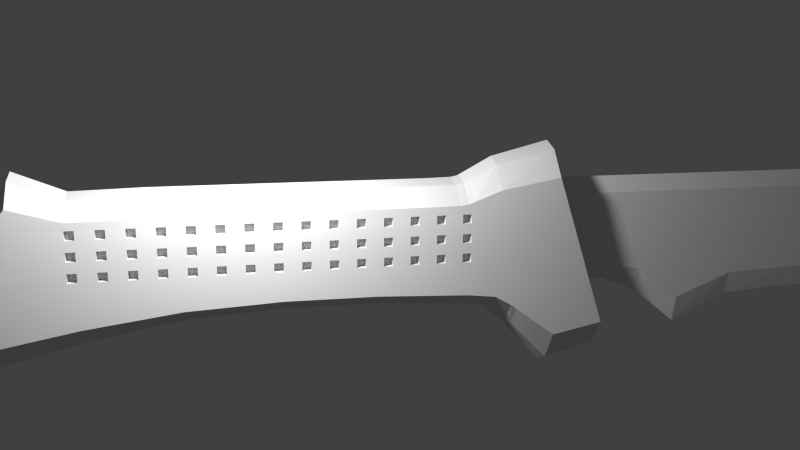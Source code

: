 # Source: nozyk2c.blend  (saved by Blender 2.79.0; exported with 4.5.12 LTS)
import bpy
from mathutils import Matrix  # noqa: F401  (used for matrix-valued properties, if any)

bpy.ops.wm.read_factory_settings(use_empty=True)
scene = bpy.context.scene
scene.name = 'Scene'

# ---- collections
col_collection_1 = bpy.data.collections.new('Collection 1'); scene.collection.children.link(col_collection_1)

# ---- materials (node trees are filled in below, after node groups)
mat_material = bpy.data.materials.new('Material')
mat_material.alpha_threshold = 0.0
mat_material.use_transparent_shadow = False
mat_material.roughness = 0.5
mat_material.line_color = (0.0, 0.0, 0.0, 1.0)

# ---- material node trees

# ---- world
world_world = bpy.data.worlds.new('World'); scene.world = world_world
world_world.color = (0.05088, 0.05088, 0.05088)
world_world.use_sun_shadow = False
world_world.sun_shadow_jitter_overblur = 0.0
world_world.cycles.sampling_method = 'NONE'
world_world.cycles.sample_map_resolution = 256

# ---- cameras
cam_camera = bpy.data.cameras.new('Camera')
cam_camera.clip_end = 100.0
cam_camera.lens = 35.0
cam_camera.sensor_width = 32.0
cam_camera.sensor_height = 18.0
cam_camera.ortho_scale = 7.314
cam_camera.dof.focus_distance = 0.0
cam_camera.dof.aperture_fstop = 128.0

# ---- lights
light_lamp = bpy.data.lights.new('Lamp', 'POINT')
light_lamp.transmission_factor = 0.0
light_lamp.cutoff_distance = 30.0
light_lamp.energy = 100.0
light_lamp.shadow_buffer_clip_start = 1.001
light_lamp.shadow_soft_size = 0.1
light_lamp.shadow_maximum_resolution = 0.006
light_lamp.use_absolute_resolution = True
light_lamp.cycles.use_multiple_importance_sampling = False

# ---- meshes
me_cube_001 = bpy.data.meshes.new('Cube.001')
me_cube_001.from_pydata([(0.08949, -4.278, 0.948), (0.08949, 0.8861, 0.6071), (0.1535, 0.8861, 0.6071), (0.1535, -4.278, 0.948), (0.08949, -3.638, 1.169), (0.08949, 0.8861, 0.9682), (0.1535, 0.8861, 0.9682), (0.1535, -3.638, 1.169), (0.08949, -3.384, 0.9755), (0.08949, -3.71, 0.6392), (0.1535, -3.384, 0.9755), (0.1535, -3.71, 0.6392), (0.08949, -2.629, 0.9682), (0.1535, -2.899, 0.5438), (0.08949, -2.899, 0.5438), (0.1535, -2.629, 0.9682), (0.08949, -1.958, 0.9682), (0.1535, -2.115, 0.5438), (0.08949, -2.115, 0.5438), (0.1535, -1.958, 0.9682), (0.08949, -1.233, 0.9682), (0.1535, -1.352, 0.5438), (0.08949, -1.352, 0.5438), (0.1535, -1.233, 0.9682), (0.08949, -0.4848, 0.9682), (0.1535, -0.5659, 0.5438), (0.08949, -0.5659, 0.5438), (0.1535, -0.4848, 0.9682), (0.08949, 0.08966, 0.9682), (0.1535, 0.06925, 0.4172), (0.08949, 0.06925, 0.4172), (0.1535, 0.08966, 0.9682), (0.08949, 0.4749, 0.9682), (0.1535, 0.4749, 0.6131), (0.08949, 0.4749, 0.6131), (0.1535, 0.4749, 0.9682), (0.08949, -0.2229, 0.5319), (0.1535, -0.2229, 0.9682), (0.08949, -0.2229, 0.9682), (0.1535, -0.2229, 0.5319), (0.08949, 0.2772, 0.575), (0.1535, 0.2772, 0.9682), (0.08949, 0.2772, 0.9682), (0.1535, 0.2772, 0.575), (0.08949, -3.304, 0.5444), (0.1535, -3.006, 0.9718), (0.08949, -3.006, 0.9718), (0.1535, -3.304, 0.5444), (0.08949, -4.003, 0.7799), (0.1535, -3.531, 1.058), (0.08949, -3.531, 1.058), (0.1535, -4.003, 0.7799), (0.1215, 0.8861, 1.048), (0.1215, 0.8861, 0.5248), (0.1215, -3.599, 1.293), (0.1215, -4.481, 0.9895), (0.1215, -3.71, 0.5204), (0.1215, -3.384, 1.076), (0.1215, -2.899, 0.4351), (0.1215, -2.629, 1.048), (0.1215, -2.115, 0.4351), (0.1215, -1.958, 1.048), (0.1215, -1.352, 0.4351), (0.1215, -1.233, 1.048), (0.1215, -0.5659, 0.4351), (0.1215, -0.4848, 1.048), (0.1215, 0.06925, 0.2861), (0.1215, 0.08966, 1.048), (0.1215, 0.4749, 0.5355), (0.1215, 0.4749, 1.048), (0.1215, -0.2229, 0.4141), (0.1215, -0.2229, 1.048), (0.1215, 0.2772, 0.455), (0.1215, 0.2772, 1.048), (0.1215, -3.304, 0.4362), (0.1215, -3.006, 1.054), (0.1215, -4.063, 0.6791), (0.1215, -3.531, 1.194)], [], [(32, 5, 1, 34), (52, 6, 2, 53), (49, 7, 3, 51), (54, 4, 0, 55), (68, 53, 2, 33), (69, 52, 5, 32), (50, 8, 9, 48), (45, 10, 11, 47), (76, 56, 11, 51), (77, 57, 8, 50), (46, 12, 14, 44), (74, 58, 13, 47), (75, 59, 12, 46), (19, 15, 13, 17), (12, 16, 18, 14), (58, 60, 17, 13), (59, 61, 16, 12), (23, 19, 17, 21), (16, 20, 22, 18), (60, 62, 21, 17), (61, 63, 20, 16), (27, 23, 21, 25), (20, 24, 26, 22), (62, 64, 25, 21), (63, 65, 24, 20), (37, 27, 25, 39), (38, 28, 30, 36), (70, 66, 29, 39), (71, 67, 28, 38), (41, 31, 29, 43), (42, 32, 34, 40), (72, 68, 33, 43), (73, 69, 32, 42), (6, 35, 33, 2), (31, 37, 39, 29), (24, 38, 36, 26), (64, 70, 39, 25), (65, 71, 38, 24), (35, 41, 43, 33), (28, 42, 40, 30), (66, 72, 43, 29), (67, 73, 42, 28), (15, 45, 47, 13), (8, 46, 44, 9), (56, 74, 47, 11), (57, 75, 46, 8), (10, 49, 51, 11), (4, 50, 48, 0), (55, 76, 51, 3), (54, 77, 50, 4), (5, 52, 53, 1), (7, 54, 55, 3), (34, 1, 53, 68), (35, 6, 52, 69), (48, 9, 56, 76), (49, 10, 57, 77), (44, 14, 58, 74), (45, 15, 59, 75), (14, 18, 60, 58), (15, 19, 61, 59), (18, 22, 62, 60), (19, 23, 63, 61), (22, 26, 64, 62), (23, 27, 65, 63), (36, 30, 66, 70), (37, 31, 67, 71), (40, 34, 68, 72), (41, 35, 69, 73), (26, 36, 70, 64), (27, 37, 71, 65), (30, 40, 72, 66), (31, 41, 73, 67), (9, 44, 74, 56), (10, 45, 75, 57), (0, 48, 76, 55), (7, 49, 77, 54)])
me_cube_001.use_remesh_preserve_volume = False
me_cube_001.use_remesh_preserve_attributes = False
me_cube_001.use_mirror_vertex_groups = False
me_cube_001.update()
me_cube = bpy.data.meshes.new('Cube')
me_cube.from_pydata([(0.1862, 1.638, -0.3116), (0.1862, -1.479, -0.3369), (0.1862, 1.138, 0.3113), (0.1862, -1.251, 0.3676), (0.1862, -1.237, -0.3823), (0.1862, -0.9704, 0.3191), (0.1862, 1.3, -0.2873), (0.1862, 0.9167, 0.248), (0.1862, 0.877, -0.2124), (0.1862, 0.4543, -0.159), (0.1862, 0.03156, -0.1403), (0.1862, -0.3912, -0.1432), (0.1862, -0.8139, -0.1633), (0.1862, 0.6022, 0.2533), (0.1862, 0.2877, 0.2533), (0.1862, -0.02682, 0.2533), (0.1862, -0.3413, 0.2533), (0.1862, -0.6558, 0.2533), (0.1862, -1.025, -0.2253), (0.1862, -0.8131, 0.2603), (-9.775e-06, 1.638, -0.4619), (-1.001e-05, -1.479, -0.4987), (-9.775e-06, 1.138, 0.443), (-1.049e-05, -1.251, 0.5247), (-1.001e-05, -1.237, -0.5647), (-1.025e-05, -0.9704, 0.4543), (-9.775e-06, 1.3, -0.4267), (-9.775e-06, 0.9167, 0.3509), (-9.775e-06, 0.877, -0.3178), (-9.775e-06, 0.4543, -0.2403), (-9.775e-06, 0.03156, -0.2131), (-9.775e-06, -0.3912, -0.2173), (-9.775e-06, -0.8139, -0.2466), (-9.775e-06, 0.6022, 0.3586), (-1.001e-05, 0.2877, 0.3586), (-1.001e-05, -0.02682, 0.3586), (-1.025e-05, -0.3413, 0.3586), (-1.025e-05, -0.6558, 0.3586), (-9.775e-06, -1.025, -0.3365), (-1.025e-05, -0.8131, 0.3688), (0.09308, -0.9704, 0.4236), (0.09308, 0.9167, 0.3275), (0.09308, 0.6022, 0.3347), (0.09308, 0.2877, 0.3347), (0.09308, -0.02682, 0.3347), (0.09308, -0.3413, 0.3347), (0.09308, -0.6558, 0.3347), (0.09308, -0.8131, 0.3441), (0.09308, 1.638, -0.4278), (0.09308, -1.479, -0.4619), (0.09308, 1.138, 0.4131), (0.09308, -1.251, 0.489), (0.09308, -1.237, -0.5232), (0.09308, 1.3, -0.395), (0.09308, 0.877, -0.2939), (0.09308, 0.4543, -0.2219), (0.09308, 0.03156, -0.1966), (0.09308, -0.3912, -0.2004), (0.09308, -0.8139, -0.2276), (0.09308, -1.025, -0.3113), (0.1441, -0.8247, -0.007378), (0.1441, -0.8247, 0.03357), (0.1441, -0.7837, -0.007378), (0.1441, -0.7837, 0.03357), (0.185, -0.8247, -0.007378), (0.185, -0.8247, 0.03357), (0.185, -0.7837, -0.007378), (0.185, -0.7837, 0.03357), (0.1441, -0.8247, 0.08271), (0.1441, -0.8247, 0.1237), (0.1441, -0.7837, 0.08271), (0.1441, -0.7837, 0.1237), (0.185, -0.8247, 0.08271), (0.185, -0.8247, 0.1237), (0.185, -0.7837, 0.08271), (0.185, -0.7837, 0.1237), (0.1441, -0.8247, 0.1728), (0.1441, -0.8247, 0.2137), (0.1441, -0.7837, 0.1728), (0.1441, -0.7837, 0.2137), (0.185, -0.8247, 0.1728), (0.185, -0.8247, 0.2137), (0.185, -0.7837, 0.1728), (0.185, -0.7837, 0.2137), (0.1441, -0.7031, -0.007378), (0.1441, -0.7031, 0.03357), (0.1441, -0.6621, -0.007378), (0.1441, -0.6621, 0.03357), (0.185, -0.7031, -0.007378), (0.185, -0.7031, 0.03357), (0.185, -0.6621, -0.007378), (0.185, -0.6621, 0.03357), (0.1441, -0.7031, 0.08271), (0.1441, -0.7031, 0.1237), (0.1441, -0.6621, 0.08271), (0.1441, -0.6621, 0.1237), (0.185, -0.7031, 0.08271), (0.185, -0.7031, 0.1237), (0.185, -0.6621, 0.08271), (0.185, -0.6621, 0.1237), (0.1441, -0.7031, 0.1728), (0.1441, -0.7031, 0.2137), (0.1441, -0.6621, 0.1728), (0.1441, -0.6621, 0.2137), (0.185, -0.7031, 0.1728), (0.185, -0.7031, 0.2137), (0.185, -0.6621, 0.1728), (0.185, -0.6621, 0.2137), (0.1441, -0.5815, -0.007378), (0.1441, -0.5815, 0.03357), (0.1441, -0.5405, -0.007378), (0.1441, -0.5405, 0.03357), (0.185, -0.5815, -0.007378), (0.185, -0.5815, 0.03357), (0.185, -0.5405, -0.007378), (0.185, -0.5405, 0.03357), (0.1441, -0.5815, 0.08271), (0.1441, -0.5815, 0.1237), (0.1441, -0.5405, 0.08271), (0.1441, -0.5405, 0.1237), (0.185, -0.5815, 0.08271), (0.185, -0.5815, 0.1237), (0.185, -0.5405, 0.08271), (0.185, -0.5405, 0.1237), (0.1441, -0.5815, 0.1728), (0.1441, -0.5815, 0.2137), (0.1441, -0.5405, 0.1728), (0.1441, -0.5405, 0.2137), (0.185, -0.5815, 0.1728), (0.185, -0.5815, 0.2137), (0.185, -0.5405, 0.1728), (0.185, -0.5405, 0.2137), (0.1441, -0.4598, -0.007378), (0.1441, -0.4598, 0.03357), (0.1441, -0.4189, -0.007378), (0.1441, -0.4189, 0.03357), (0.185, -0.4598, -0.007378), (0.185, -0.4598, 0.03357), (0.185, -0.4189, -0.007378), (0.185, -0.4189, 0.03357), (0.1441, -0.4598, 0.08271), (0.1441, -0.4598, 0.1237), (0.1441, -0.4189, 0.08271), (0.1441, -0.4189, 0.1237), (0.185, -0.4598, 0.08271), (0.185, -0.4598, 0.1237), (0.185, -0.4189, 0.08271), (0.185, -0.4189, 0.1237), (0.1441, -0.4598, 0.1728), (0.1441, -0.4598, 0.2137), (0.1441, -0.4189, 0.1728), (0.1441, -0.4189, 0.2137), (0.185, -0.4598, 0.1728), (0.185, -0.4598, 0.2137), (0.185, -0.4189, 0.1728), (0.185, -0.4189, 0.2137), (0.1441, -0.3382, -0.007378), (0.1441, -0.3382, 0.03357), (0.1441, -0.2973, -0.007378), (0.1441, -0.2973, 0.03357), (0.185, -0.3382, -0.007378), (0.185, -0.3382, 0.03357), (0.185, -0.2973, -0.007378), (0.185, -0.2973, 0.03357), (0.1441, -0.3382, 0.08271), (0.1441, -0.3382, 0.1237), (0.1441, -0.2973, 0.08271), (0.1441, -0.2973, 0.1237), (0.185, -0.3382, 0.08271), (0.185, -0.3382, 0.1237), (0.185, -0.2973, 0.08271), (0.185, -0.2973, 0.1237), (0.1441, -0.3382, 0.1728), (0.1441, -0.3382, 0.2137), (0.1441, -0.2973, 0.1728), (0.1441, -0.2973, 0.2137), (0.185, -0.3382, 0.1728), (0.185, -0.3382, 0.2137), (0.185, -0.2973, 0.1728), (0.185, -0.2973, 0.2137), (0.1441, -0.2166, -0.007378), (0.1441, -0.2166, 0.03357), (0.1441, -0.1757, -0.007378), (0.1441, -0.1757, 0.03357), (0.185, -0.2166, -0.007378), (0.185, -0.2166, 0.03357), (0.185, -0.1757, -0.007378), (0.185, -0.1757, 0.03357), (0.1441, -0.2166, 0.08271), (0.1441, -0.2166, 0.1237), (0.1441, -0.1757, 0.08271), (0.1441, -0.1757, 0.1237), (0.185, -0.2166, 0.08271), (0.185, -0.2166, 0.1237), (0.185, -0.1757, 0.08271), (0.185, -0.1757, 0.1237), (0.1441, -0.2166, 0.1728), (0.1441, -0.2166, 0.2137), (0.1441, -0.1757, 0.1728), (0.1441, -0.1757, 0.2137), (0.185, -0.2166, 0.1728), (0.185, -0.2166, 0.2137), (0.185, -0.1757, 0.1728), (0.185, -0.1757, 0.2137), (0.1441, -0.09501, -0.007378), (0.1441, -0.09501, 0.03357), (0.1441, -0.05406, -0.007378), (0.1441, -0.05406, 0.03357), (0.185, -0.09501, -0.007378), (0.185, -0.09501, 0.03357), (0.185, -0.05406, -0.007378), (0.185, -0.05406, 0.03357), (0.1441, -0.09501, 0.08271), (0.1441, -0.09501, 0.1237), (0.1441, -0.05406, 0.08271), (0.1441, -0.05406, 0.1237), (0.185, -0.09501, 0.08271), (0.185, -0.09501, 0.1237), (0.185, -0.05406, 0.08271), (0.185, -0.05406, 0.1237), (0.1441, -0.09501, 0.1728), (0.1441, -0.09501, 0.2137), (0.1441, -0.05406, 0.1728), (0.1441, -0.05406, 0.2137), (0.185, -0.09501, 0.1728), (0.185, -0.09501, 0.2137), (0.185, -0.05406, 0.1728), (0.185, -0.05406, 0.2137), (0.1441, 0.0266, -0.007378), (0.1441, 0.0266, 0.03357), (0.1441, 0.06755, -0.007378), (0.1441, 0.06755, 0.03357), (0.185, 0.0266, -0.007378), (0.185, 0.0266, 0.03357), (0.185, 0.06755, -0.007378), (0.185, 0.06755, 0.03357), (0.1441, 0.0266, 0.08271), (0.1441, 0.0266, 0.1237), (0.1441, 0.06755, 0.08271), (0.1441, 0.06755, 0.1237), (0.185, 0.0266, 0.08271), (0.185, 0.0266, 0.1237), (0.185, 0.06755, 0.08271), (0.185, 0.06755, 0.1237), (0.1441, 0.0266, 0.1728), (0.1441, 0.0266, 0.2137), (0.1441, 0.06755, 0.1728), (0.1441, 0.06755, 0.2137), (0.185, 0.0266, 0.1728), (0.185, 0.0266, 0.2137), (0.185, 0.06755, 0.1728), (0.185, 0.06755, 0.2137), (0.1441, 0.1482, -0.007378), (0.1441, 0.1482, 0.03357), (0.1441, 0.1892, -0.007378), (0.1441, 0.1892, 0.03357), (0.185, 0.1482, -0.007378), (0.185, 0.1482, 0.03357), (0.185, 0.1892, -0.007378), (0.185, 0.1892, 0.03357), (0.1441, 0.1482, 0.08271), (0.1441, 0.1482, 0.1237), (0.1441, 0.1892, 0.08271), (0.1441, 0.1892, 0.1237), (0.185, 0.1482, 0.08271), (0.185, 0.1482, 0.1237), (0.185, 0.1892, 0.08271), (0.185, 0.1892, 0.1237), (0.1441, 0.1482, 0.1728), (0.1441, 0.1482, 0.2137), (0.1441, 0.1892, 0.1728), (0.1441, 0.1892, 0.2137), (0.185, 0.1482, 0.1728), (0.185, 0.1482, 0.2137), (0.185, 0.1892, 0.1728), (0.185, 0.1892, 0.2137), (0.1441, 0.2698, -0.007378), (0.1441, 0.2698, 0.03357), (0.1441, 0.3108, -0.007378), (0.1441, 0.3108, 0.03357), (0.185, 0.2698, -0.007378), (0.185, 0.2698, 0.03357), (0.185, 0.3108, -0.007378), (0.185, 0.3108, 0.03357), (0.1441, 0.2698, 0.08271), (0.1441, 0.2698, 0.1237), (0.1441, 0.3108, 0.08271), (0.1441, 0.3108, 0.1237), (0.185, 0.2698, 0.08271), (0.185, 0.2698, 0.1237), (0.185, 0.3108, 0.08271), (0.185, 0.3108, 0.1237), (0.1441, 0.2698, 0.1728), (0.1441, 0.2698, 0.2137), (0.1441, 0.3108, 0.1728), (0.1441, 0.3108, 0.2137), (0.185, 0.2698, 0.1728), (0.185, 0.2698, 0.2137), (0.185, 0.3108, 0.1728), (0.185, 0.3108, 0.2137), (0.1441, 0.3914, -0.007378), (0.1441, 0.3914, 0.03357), (0.1441, 0.4324, -0.007378), (0.1441, 0.4324, 0.03357), (0.185, 0.3914, -0.007378), (0.185, 0.3914, 0.03357), (0.185, 0.4324, -0.007378), (0.185, 0.4324, 0.03357), (0.1441, 0.3914, 0.08271), (0.1441, 0.3914, 0.1237), (0.1441, 0.4324, 0.08271), (0.1441, 0.4324, 0.1237), (0.185, 0.3914, 0.08271), (0.185, 0.3914, 0.1237), (0.185, 0.4324, 0.08271), (0.185, 0.4324, 0.1237), (0.1441, 0.3914, 0.1728), (0.1441, 0.3914, 0.2137), (0.1441, 0.4324, 0.1728), (0.1441, 0.4324, 0.2137), (0.185, 0.3914, 0.1728), (0.185, 0.3914, 0.2137), (0.185, 0.4324, 0.1728), (0.185, 0.4324, 0.2137), (0.1441, 0.5131, -0.007378), (0.1441, 0.5131, 0.03357), (0.1441, 0.554, -0.007378), (0.1441, 0.554, 0.03357), (0.185, 0.5131, -0.007378), (0.185, 0.5131, 0.03357), (0.185, 0.554, -0.007378), (0.185, 0.554, 0.03357), (0.1441, 0.5131, 0.08271), (0.1441, 0.5131, 0.1237), (0.1441, 0.554, 0.08271), (0.1441, 0.554, 0.1237), (0.185, 0.5131, 0.08271), (0.185, 0.5131, 0.1237), (0.185, 0.554, 0.08271), (0.185, 0.554, 0.1237), (0.1441, 0.5131, 0.1728), (0.1441, 0.5131, 0.2137), (0.1441, 0.554, 0.1728), (0.1441, 0.554, 0.2137), (0.185, 0.5131, 0.1728), (0.185, 0.5131, 0.2137), (0.185, 0.554, 0.1728), (0.185, 0.554, 0.2137), (0.1441, 0.6347, -0.007378), (0.1441, 0.6347, 0.03357), (0.1441, 0.6756, -0.007378), (0.1441, 0.6756, 0.03357), (0.185, 0.6347, -0.007378), (0.185, 0.6347, 0.03357), (0.185, 0.6756, -0.007378), (0.185, 0.6756, 0.03357), (0.1441, 0.6347, 0.08271), (0.1441, 0.6347, 0.1237), (0.1441, 0.6756, 0.08271), (0.1441, 0.6756, 0.1237), (0.185, 0.6347, 0.08271), (0.185, 0.6347, 0.1237), (0.185, 0.6756, 0.08271), (0.185, 0.6756, 0.1237), (0.1441, 0.6347, 0.1728), (0.1441, 0.6347, 0.2137), (0.1441, 0.6756, 0.1728), (0.1441, 0.6756, 0.2137), (0.185, 0.6347, 0.1728), (0.185, 0.6347, 0.2137), (0.185, 0.6756, 0.1728), (0.185, 0.6756, 0.2137), (0.1441, 0.7563, -0.007378), (0.1441, 0.7563, 0.03357), (0.1441, 0.7972, -0.007378), (0.1441, 0.7972, 0.03357), (0.185, 0.7563, -0.007378), (0.185, 0.7563, 0.03357), (0.185, 0.7972, -0.007378), (0.185, 0.7972, 0.03357), (0.1441, 0.7563, 0.08271), (0.1441, 0.7563, 0.1237), (0.1441, 0.7972, 0.08271), (0.1441, 0.7972, 0.1237), (0.185, 0.7563, 0.08271), (0.185, 0.7563, 0.1237), (0.185, 0.7972, 0.08271), (0.185, 0.7972, 0.1237), (0.1441, 0.7563, 0.1728), (0.1441, 0.7563, 0.2137), (0.1441, 0.7972, 0.1728), (0.1441, 0.7972, 0.2137), (0.185, 0.7563, 0.1728), (0.185, 0.7563, 0.2137), (0.185, 0.7972, 0.1728), (0.185, 0.7972, 0.2137), (0.1441, 0.8779, -0.007378), (0.1441, 0.8779, 0.03357), (0.1441, 0.9188, -0.007378), (0.1441, 0.9188, 0.03357), (0.185, 0.8779, -0.007378), (0.185, 0.8779, 0.03357), (0.185, 0.9188, -0.007378), (0.185, 0.9188, 0.03357), (0.1441, 0.8779, 0.08271), (0.1441, 0.8779, 0.1237), (0.1441, 0.9188, 0.08271), (0.1441, 0.9188, 0.1237), (0.185, 0.8779, 0.08271), (0.185, 0.8779, 0.1237), (0.185, 0.9188, 0.08271), (0.185, 0.9188, 0.1237), (0.1441, 0.8779, 0.1728), (0.1441, 0.8779, 0.2137), (0.1441, 0.9188, 0.1728), (0.1441, 0.9188, 0.2137), (0.185, 0.8779, 0.1728), (0.185, 0.8779, 0.2137), (0.185, 0.9188, 0.1728), (0.185, 0.9188, 0.2137), (0.1862, -0.9445, -0.1788), (0.1862, -0.7729, 0.255), (-9.775e-06, -0.9445, -0.2691), (-1.025e-05, -0.7729, 0.3612), (0.09308, -0.9445, -0.2485), (0.09308, -0.7729, 0.3371), (0.1862, 1.232, -0.2753), (0.1862, 0.8664, 0.2488), (-9.775e-06, 1.232, -0.4093), (-9.775e-06, 0.8664, 0.3521), (0.09308, 1.232, -0.3788), (0.09308, 0.8664, 0.3287), (-9.775e-06, -0.8577, -0.2541), (0.09308, -0.8577, -0.2346), (0.1862, -0.8577, -0.1685), (0.1862, -0.695, 0.2539), (-1.025e-05, -0.695, 0.3595), (0.09308, -0.695, 0.3355), (0.1862, -0.7083, -0.1583), (0.1862, -0.5772, 0.2533), (-9.775e-06, -0.7083, -0.2392), (-1.025e-05, -0.5772, 0.3586), (0.09308, -0.7083, -0.2208), (0.09308, -0.5772, 0.3347), (-9.775e-06, -0.6608, -0.2359), (0.09308, -0.6608, -0.2178), (0.1862, -0.6608, -0.156), (0.1862, -0.5419, 0.2533), (-1.025e-05, -0.5419, 0.3586), (0.09308, -0.5419, 0.3347), (-9.775e-06, -0.557, -0.2288), (0.09308, -0.557, -0.2111), (0.1862, -0.557, -0.1511), (0.1862, -0.4647, 0.2533), (-1.025e-05, -0.4647, 0.3586), (0.09308, -0.4647, 0.3347), (-9.775e-06, -0.495, -0.2245), (0.09308, -0.495, -0.2071), (0.1862, -0.495, -0.1481), (0.1862, -0.4186, 0.2533), (-1.025e-05, -0.4186, 0.3586), (0.09308, -0.4186, 0.3347), (0.1862, -0.3347, -0.1428), (0.1862, -0.2993, 0.2533), (-9.775e-06, -0.3347, -0.2167), (-1.022e-05, -0.2993, 0.3586), (0.09308, -0.3347, -0.1999), (0.09308, -0.2993, 0.3347), (-9.775e-06, -0.2465, -0.2158), (0.09308, -0.2465, -0.1991), (0.1862, -0.2465, -0.1422), (0.1862, -0.2337, 0.2533), (-1.017e-05, -0.2337, 0.3586), (0.09308, -0.2337, 0.3347), (-9.775e-06, -0.2021, -0.2154), (0.09308, -0.2021, -0.1987), (0.1862, -0.2021, -0.1419), (0.1862, -0.2006, 0.2533), (-1.015e-05, -0.2006, 0.3586), (0.09308, -0.2006, 0.3347), (-9.775e-06, -0.1231, -0.2146), (0.09308, -0.1231, -0.198), (0.1862, -0.1231, -0.1413), (0.1862, -0.1419, 0.2533), (-1.01e-05, -0.1419, 0.3586), (0.09308, -0.1419, 0.3347), (-9.775e-06, -0.07774, -0.2142), (0.09308, -0.07774, -0.1976), (0.1862, -0.07774, -0.141), (0.1862, -0.1081, 0.2533), (-1.008e-05, -0.1081, 0.3586), (0.09308, -0.1081, 0.3347), (0.1862, 0.07195, -0.1421), (0.1862, 0.003233, 0.2533), (-9.775e-06, 0.07195, -0.2157), (-1.001e-05, 0.003233, 0.3586), (0.09308, 0.07195, -0.199), (0.09308, 0.003233, 0.3347), (-9.775e-06, 0.1571, -0.2212), (0.09308, 0.1571, -0.2041), (0.1862, 0.1571, -0.1459), (0.1862, 0.06658, 0.2533), (-1.001e-05, 0.06658, 0.3586), (0.09308, 0.06658, 0.3347), (-9.775e-06, 0.2027, -0.2241), (0.09308, 0.2027, -0.2068), (0.1862, 0.2027, -0.1479), (0.1862, 0.1005, 0.2533), (-1.001e-05, 0.1005, 0.3586), (0.09308, 0.1005, 0.3347), (-9.775e-06, 0.2633, -0.228), (0.09308, 0.2633, -0.2104), (0.1862, 0.2633, -0.1506), (0.1862, 0.1456, 0.2533), (-1.001e-05, 0.1456, 0.3586), (0.09308, 0.1456, 0.3347), (-9.775e-06, 0.3101, -0.2311), (0.09308, 0.3101, -0.2132), (0.1862, 0.3101, -0.1527), (0.1862, 0.1804, 0.2533), (-1.001e-05, 0.1804, 0.3586), (0.09308, 0.1804, 0.3347), (-9.775e-06, 0.4098, -0.2375), (0.09308, 0.4098, -0.2192), (0.1862, 0.4098, -0.1571), (0.1862, 0.2546, 0.2533), (-1.001e-05, 0.2546, 0.3586), (0.09308, 0.2546, 0.3347), (0.1862, 0.5425, -0.1702), (0.1862, 0.3533, 0.2533), (-9.775e-06, 0.5425, -0.2565), (-9.964e-06, 0.3533, 0.3586), (0.09308, 0.5425, -0.2369), (0.09308, 0.3533, 0.3347), (-9.775e-06, 0.5963, -0.2664), (0.09308, 0.5963, -0.2461), (0.1862, 0.5963, -0.177), (0.1862, 0.3934, 0.2533), (-9.933e-06, 0.3934, 0.3586), (0.09308, 0.3934, 0.3347), (-9.775e-06, 0.6823, -0.2821), (0.09308, 0.6823, -0.2607), (0.1862, 0.6823, -0.1878), (0.1862, 0.4573, 0.2533), (-9.885e-06, 0.4573, 0.3586), (0.09308, 0.4573, 0.3347), (-9.775e-06, 0.7363, -0.292), (0.09308, 0.7363, -0.2699), (0.1862, 0.7363, -0.1946), (0.1862, 0.4975, 0.2533), (-9.855e-06, 0.4975, 0.3586), (0.09308, 0.4975, 0.3347), (0.1862, 0.968, -0.2285), (0.1862, 0.6698, 0.2521), (-9.775e-06, 0.6698, 0.357), (0.09308, 0.6698, 0.3332), (-9.775e-06, 0.968, -0.3412), (0.09308, 0.968, -0.3156), (0.1862, 1.205, 0.2277), (0.1862, -1.282, 0.273), (0.1862, -1.006, 0.225), (0.1862, 1.244, 0.1794), (-1.043e-05, -1.282, 0.3873), (-9.775e-06, 1.205, 0.3215), (0.09308, -1.282, 0.3613), (0.09308, 1.205, 0.3002), (0.1862, -1.05, 0.1085), (-1.035e-05, -1.32, 0.2174), (0.09308, -1.32, 0.2035), (0.1862, 1.288, 0.1243), (0.1862, -1.32, 0.1561), (-9.775e-06, 1.288, 0.1713), (0.09308, 1.288, 0.1606), (0.1862, -1.085, 0.01744), (-1.029e-05, -1.349, 0.08451), (0.09308, -1.349, 0.07998), (0.1862, 1.353, 0.04342), (0.1862, -1.349, 0.06458), (-9.775e-06, 1.353, 0.05377), (0.09308, 1.353, 0.05142), (0.1862, -1.116, -0.06381), (-1.023e-05, -1.376, -0.03403), (0.09308, -1.376, -0.03017), (0.1862, 1.411, -0.02873), (0.1862, -1.376, -0.01702), (-9.775e-06, 1.411, -0.05105), (0.09308, 1.411, -0.04598), (0.1862, -1.146, -0.1425), (-1.018e-05, -1.401, -0.1489), (0.09308, -1.401, -0.1369), (0.1862, 1.467, -0.09863), (0.1862, -1.401, -0.09606), (-9.775e-06, 1.467, -0.1526), (0.09308, 1.467, -0.1403), (0.1862, -1.299, 0.2183), (-9.775e-06, 1.244, 0.2513), (0.09308, 1.244, 0.2349), (0.1862, -1.027, 0.1705), (-1.039e-05, -1.299, 0.3079), (0.09308, -1.299, 0.2875), (0.1862, 1.333, -0.2897), (0.1862, 0.9385, 0.2542), (-9.775e-06, 1.333, -0.4302), (-9.775e-06, 0.9385, 0.36), (0.09308, 1.333, -0.3982), (0.09308, 0.9385, 0.3359), (0.1851, 0.9508, 0.1734), (0.1851, 0.9673, 0.02743), (0.1851, 0.9728, -0.01637), (0.1851, 0.947, 0.2151), (0.1851, 0.9616, 0.07884), (0.1851, 0.9552, 0.1237), (0.1862, -1.052, -0.2454), (0.1862, -0.8333, 0.2678), (-9.806e-06, -1.052, -0.3658), (-1.025e-05, -0.8333, 0.3798), (0.09308, -1.052, -0.3384), (0.09308, -0.8333, 0.3543), (0.1852, -0.8658, -0.02471), (0.1852, -0.848, 0.2152), (0.1852, -0.862, 0.02108), (0.1852, -0.8536, 0.1217), (0.1852, -0.8581, 0.07434), (0.1852, -0.8506, 0.1725), (0.1862, -1.153, -0.1619), (-1.016e-05, -1.407, -0.1771), (0.09308, -1.407, -0.1631), (0.1851, -0.7967, -0.02122), (0.1851, -0.8409, -0.02497), (0.1851, 0.9065, -0.02901), (0.1851, 0.9496, -0.02998), (0.1851, -0.7156, -0.02039), (0.1851, -0.6744, -0.01997), (0.1851, -0.5917, -0.01956), (0.1851, -0.5502, -0.01938), (0.1851, -0.4677, -0.01898), (0.1851, -0.425, -0.01874), (0.1851, -0.3425, -0.01834), (0.1851, -0.3003, -0.01831), (0.1851, -0.219, -0.01826), (0.1851, -0.1778, -0.01824), (0.1851, -0.09728, -0.01819), (0.1851, -0.05597, -0.01817), (0.1851, 0.027, -0.01811), (0.1851, 0.06791, -0.01825), (0.1851, 0.1489, -0.01856), (0.1851, 0.1903, -0.01872), (0.1851, 0.2693, -0.01894), (0.1851, 0.3107, -0.01911), (0.1851, 0.3929, -0.01946), (0.1851, 0.4342, -0.01962), (0.1851, 0.5154, -0.02052), (0.1851, 0.5574, -0.02107), (0.1851, 0.6385, -0.02195), (0.1851, 0.6805, -0.0225), (0.1851, 0.766, -0.02393), (0.1851, 0.811, -0.02523), (0.1862, 1.481, -0.1158), (0.1862, -1.407, -0.1155), (-9.775e-06, 1.481, -0.1776), (0.09308, 1.481, -0.1635), (0.1852, 1.002, -0.03844), (0.1852, -0.8809, -0.04253)], [], [(560, 5, 3, 559), (619, 613, 5, 560), (609, 601, 7, 419), (52, 49, 21, 24), (40, 25, 23, 51), (564, 51, 23, 562), (660, 48, 20, 659), (616, 52, 24, 614), (617, 615, 25, 40), (604, 53, 26, 602), (605, 603, 27, 41), (557, 54, 28, 556), (532, 55, 29, 530), (496, 56, 30, 494), (466, 57, 31, 464), (442, 58, 32, 440), (555, 554, 33, 42), (533, 531, 34, 43), (497, 495, 35, 44), (467, 465, 36, 45), (443, 441, 37, 46), (424, 59, 38, 422), (425, 423, 39, 47), (4, 1, 49, 52), (5, 40, 51, 3), (559, 3, 51, 564), (657, 0, 48, 660), (612, 4, 52, 616), (613, 617, 40, 5), (600, 6, 53, 604), (601, 605, 41, 7), (552, 8, 54, 557), (528, 9, 55, 532), (492, 10, 56, 496), (462, 11, 57, 466), (438, 12, 58, 442), (553, 555, 42, 13), (529, 533, 43, 14), (493, 497, 44, 15), (463, 467, 45, 16), (439, 443, 46, 17), (420, 18, 59, 424), (421, 425, 47, 19), (60, 61, 63, 62), (62, 63, 67, 66), (64, 65, 61, 60), (62, 66, 64, 60), (67, 63, 61, 65), (68, 69, 71, 70), (70, 71, 75, 74), (72, 73, 69, 68), (70, 74, 72, 68), (75, 71, 69, 73), (76, 77, 79, 78), (78, 79, 83, 82), (80, 81, 77, 76), (78, 82, 80, 76), (83, 79, 77, 81), (84, 85, 87, 86), (86, 87, 91, 90), (88, 89, 85, 84), (86, 90, 88, 84), (91, 87, 85, 89), (92, 93, 95, 94), (94, 95, 99, 98), (96, 97, 93, 92), (94, 98, 96, 92), (99, 95, 93, 97), (100, 101, 103, 102), (102, 103, 107, 106), (104, 105, 101, 100), (102, 106, 104, 100), (107, 103, 101, 105), (108, 109, 111, 110), (110, 111, 115, 114), (112, 113, 109, 108), (110, 114, 112, 108), (115, 111, 109, 113), (116, 117, 119, 118), (118, 119, 123, 122), (120, 121, 117, 116), (118, 122, 120, 116), (123, 119, 117, 121), (124, 125, 127, 126), (126, 127, 131, 130), (128, 129, 125, 124), (126, 130, 128, 124), (131, 127, 125, 129), (132, 133, 135, 134), (134, 135, 139, 138), (136, 137, 133, 132), (134, 138, 136, 132), (139, 135, 133, 137), (140, 141, 143, 142), (142, 143, 147, 146), (144, 145, 141, 140), (142, 146, 144, 140), (147, 143, 141, 145), (148, 149, 151, 150), (150, 151, 155, 154), (152, 153, 149, 148), (150, 154, 152, 148), (155, 151, 149, 153), (156, 157, 159, 158), (158, 159, 163, 162), (160, 161, 157, 156), (158, 162, 160, 156), (163, 159, 157, 161), (164, 165, 167, 166), (166, 167, 171, 170), (168, 169, 165, 164), (166, 170, 168, 164), (171, 167, 165, 169), (172, 173, 175, 174), (174, 175, 179, 178), (176, 177, 173, 172), (174, 178, 176, 172), (179, 175, 173, 177), (180, 181, 183, 182), (182, 183, 187, 186), (184, 185, 181, 180), (182, 186, 184, 180), (187, 183, 181, 185), (188, 189, 191, 190), (190, 191, 195, 194), (192, 193, 189, 188), (190, 194, 192, 188), (195, 191, 189, 193), (196, 197, 199, 198), (198, 199, 203, 202), (200, 201, 197, 196), (198, 202, 200, 196), (203, 199, 197, 201), (204, 205, 207, 206), (206, 207, 211, 210), (208, 209, 205, 204), (206, 210, 208, 204), (211, 207, 205, 209), (212, 213, 215, 214), (214, 215, 219, 218), (216, 217, 213, 212), (214, 218, 216, 212), (219, 215, 213, 217), (220, 221, 223, 222), (222, 223, 227, 226), (224, 225, 221, 220), (222, 226, 224, 220), (227, 223, 221, 225), (228, 229, 231, 230), (230, 231, 235, 234), (232, 233, 229, 228), (230, 234, 232, 228), (235, 231, 229, 233), (236, 237, 239, 238), (238, 239, 243, 242), (240, 241, 237, 236), (238, 242, 240, 236), (243, 239, 237, 241), (244, 245, 247, 246), (246, 247, 251, 250), (248, 249, 245, 244), (246, 250, 248, 244), (251, 247, 245, 249), (252, 253, 255, 254), (254, 255, 259, 258), (256, 257, 253, 252), (254, 258, 256, 252), (259, 255, 253, 257), (260, 261, 263, 262), (262, 263, 267, 266), (264, 265, 261, 260), (262, 266, 264, 260), (267, 263, 261, 265), (268, 269, 271, 270), (270, 271, 275, 274), (272, 273, 269, 268), (270, 274, 272, 268), (275, 271, 269, 273), (276, 277, 279, 278), (278, 279, 283, 282), (280, 281, 277, 276), (278, 282, 280, 276), (283, 279, 277, 281), (284, 285, 287, 286), (286, 287, 291, 290), (288, 289, 285, 284), (286, 290, 288, 284), (291, 287, 285, 289), (292, 293, 295, 294), (294, 295, 299, 298), (296, 297, 293, 292), (294, 298, 296, 292), (299, 295, 293, 297), (300, 301, 303, 302), (302, 303, 307, 306), (304, 305, 301, 300), (302, 306, 304, 300), (307, 303, 301, 305), (308, 309, 311, 310), (310, 311, 315, 314), (312, 313, 309, 308), (310, 314, 312, 308), (315, 311, 309, 313), (316, 317, 319, 318), (318, 319, 323, 322), (320, 321, 317, 316), (318, 322, 320, 316), (323, 319, 317, 321), (324, 325, 327, 326), (326, 327, 331, 330), (328, 329, 325, 324), (326, 330, 328, 324), (331, 327, 325, 329), (332, 333, 335, 334), (334, 335, 339, 338), (336, 337, 333, 332), (334, 338, 336, 332), (339, 335, 333, 337), (340, 341, 343, 342), (342, 343, 347, 346), (344, 345, 341, 340), (342, 346, 344, 340), (347, 343, 341, 345), (348, 349, 351, 350), (350, 351, 355, 354), (352, 353, 349, 348), (350, 354, 352, 348), (355, 351, 349, 353), (356, 357, 359, 358), (358, 359, 363, 362), (360, 361, 357, 356), (358, 362, 360, 356), (363, 359, 357, 361), (364, 365, 367, 366), (366, 367, 371, 370), (368, 369, 365, 364), (366, 370, 368, 364), (371, 367, 365, 369), (372, 373, 375, 374), (374, 375, 379, 378), (376, 377, 373, 372), (374, 378, 376, 372), (379, 375, 373, 377), (380, 381, 383, 382), (382, 383, 387, 386), (384, 385, 381, 380), (382, 386, 384, 380), (387, 383, 381, 385), (388, 389, 391, 390), (390, 391, 395, 394), (392, 393, 389, 388), (390, 394, 392, 388), (395, 391, 389, 393), (396, 397, 399, 398), (398, 399, 403, 402), (400, 401, 397, 396), (398, 402, 400, 396), (403, 399, 397, 401), (404, 405, 407, 406), (406, 407, 411, 410), (408, 409, 405, 404), (406, 410, 408, 404), (411, 407, 405, 409), (412, 413, 415, 414), (414, 415, 419, 418), (416, 417, 413, 412), (414, 418, 416, 412), (419, 415, 413, 417), (82, 83, 105, 104), (106, 107, 129, 128), (130, 131, 153, 152), (154, 155, 177, 176), (178, 179, 201, 200), (202, 203, 225, 224), (226, 227, 249, 248), (250, 251, 273, 272), (274, 275, 297, 296), (298, 299, 321, 320), (322, 323, 345, 344), (346, 347, 369, 368), (370, 371, 393, 392), (394, 395, 417, 416), (411, 409, 416, 418), (386, 387, 409, 408), (362, 363, 385, 384), (338, 339, 361, 360), (314, 315, 337, 336), (290, 291, 313, 312), (266, 267, 289, 288), (242, 243, 265, 264), (218, 219, 241, 240), (194, 195, 217, 216), (170, 171, 193, 192), (146, 147, 169, 168), (122, 123, 145, 144), (98, 99, 121, 120), (74, 75, 97, 96), (75, 73, 80, 82), (67, 65, 72, 74), (66, 67, 89, 88), (90, 91, 113, 112), (114, 115, 137, 136), (138, 139, 161, 160), (162, 163, 185, 184), (186, 187, 209, 208), (210, 211, 233, 232), (234, 235, 257, 256), (258, 259, 281, 280), (282, 283, 305, 304), (306, 307, 329, 328), (330, 331, 353, 352), (354, 355, 377, 376), (378, 379, 401, 400), (403, 401, 408, 410), (75, 82, 104, 97), (97, 104, 106, 99), (99, 106, 128, 121), (121, 128, 130, 123), (123, 130, 152, 145), (145, 152, 154, 147), (147, 154, 176, 169), (169, 176, 178, 171), (171, 178, 200, 193), (193, 200, 202, 195), (195, 202, 224, 217), (217, 224, 226, 219), (219, 226, 248, 241), (241, 248, 250, 243), (243, 250, 272, 265), (265, 272, 274, 267), (267, 274, 296, 289), (289, 296, 298, 291), (291, 298, 320, 313), (313, 320, 322, 315), (315, 322, 344, 337), (337, 344, 346, 339), (339, 346, 368, 361), (361, 368, 370, 363), (363, 370, 392, 385), (385, 392, 394, 387), (387, 394, 416, 409), (67, 74, 96, 89), (89, 96, 98, 91), (91, 98, 120, 113), (113, 120, 122, 115), (115, 122, 144, 137), (137, 144, 146, 139), (139, 146, 168, 161), (161, 168, 170, 163), (163, 170, 192, 185), (185, 192, 194, 187), (187, 194, 216, 209), (209, 216, 218, 211), (211, 218, 240, 233), (233, 240, 242, 235), (235, 242, 264, 257), (257, 264, 266, 259), (259, 266, 288, 281), (281, 288, 290, 283), (283, 290, 312, 305), (305, 312, 314, 307), (307, 314, 336, 329), (329, 336, 338, 331), (331, 338, 360, 353), (353, 360, 362, 355), (355, 362, 384, 377), (377, 384, 386, 379), (379, 386, 408, 401), (435, 437, 425, 421), (434, 420, 424, 433), (437, 436, 423, 425), (433, 424, 422, 432), (19, 81, 83, 421), (627, 66, 64, 628), (7, 41, 431, 427), (6, 426, 430, 53), (41, 27, 429, 431), (53, 430, 428, 26), (417, 427, 7, 419), (629, 630, 6, 426), (58, 433, 432, 32), (46, 37, 436, 437), (12, 434, 433, 58), (17, 46, 437, 435), (627, 631, 434, 420), (631, 632, 12, 434), (447, 449, 443, 439), (446, 438, 442, 445), (449, 448, 441, 443), (445, 442, 440, 444), (633, 112, 90, 632), (451, 445, 444, 450), (455, 454, 448, 449), (452, 446, 445, 451), (453, 455, 449, 447), (633, 634, 446, 438), (459, 461, 455, 453), (458, 452, 451, 457), (461, 460, 454, 455), (457, 451, 450, 456), (634, 635, 452, 446), (57, 457, 456, 31), (45, 36, 460, 461), (11, 458, 457, 57), (16, 45, 461, 459), (635, 636, 458, 452), (636, 637, 11, 458), (471, 473, 467, 463), (470, 462, 466, 469), (473, 472, 465, 467), (469, 466, 464, 468), (638, 162, 160, 637), (475, 469, 468, 474), (479, 478, 472, 473), (476, 470, 469, 475), (477, 479, 473, 471), (638, 639, 470, 462), (483, 485, 479, 477), (482, 476, 475, 481), (485, 484, 478, 479), (481, 475, 474, 480), (639, 640, 476, 470), (487, 481, 480, 486), (491, 490, 484, 485), (488, 482, 481, 487), (489, 491, 485, 483), (640, 641, 482, 476), (15, 44, 491, 489), (10, 488, 487, 56), (44, 35, 490, 491), (56, 487, 486, 30), (641, 642, 488, 482), (642, 643, 10, 488), (501, 503, 497, 493), (500, 492, 496, 499), (503, 502, 495, 497), (499, 496, 494, 498), (644, 234, 232, 643), (505, 499, 498, 504), (509, 508, 502, 503), (506, 500, 499, 505), (507, 509, 503, 501), (644, 645, 500, 492), (513, 515, 509, 507), (512, 506, 505, 511), (515, 514, 508, 509), (511, 505, 504, 510), (645, 646, 506, 500), (517, 511, 510, 516), (521, 520, 514, 515), (518, 512, 511, 517), (519, 521, 515, 513), (646, 647, 512, 506), (525, 527, 521, 519), (524, 518, 517, 523), (527, 526, 520, 521), (523, 517, 516, 522), (647, 648, 518, 512), (55, 523, 522, 29), (43, 34, 526, 527), (9, 524, 523, 55), (14, 43, 527, 525), (648, 649, 524, 518), (649, 650, 9, 524), (537, 539, 533, 529), (536, 528, 532, 535), (539, 538, 531, 533), (535, 532, 530, 534), (651, 328, 306, 650), (541, 535, 534, 540), (545, 544, 538, 539), (542, 536, 535, 541), (543, 545, 539, 537), (651, 652, 536, 528), (549, 551, 545, 543), (548, 542, 541, 547), (551, 550, 544, 545), (547, 541, 540, 546), (652, 653, 542, 536), (54, 547, 546, 28), (42, 33, 550, 551), (8, 548, 547, 54), (13, 42, 551, 549), (653, 654, 548, 542), (654, 655, 8, 548), (427, 431, 555, 553), (426, 552, 557, 430), (431, 429, 554, 555), (430, 557, 556, 428), (656, 378, 376, 655), (656, 629, 426, 552), (83, 421, 435, 105), (105, 435, 17, 107), (439, 17, 107, 129), (129, 439, 447, 131), (131, 447, 453, 153), (153, 453, 459, 155), (155, 459, 16, 177), (16, 177, 179, 463), (179, 463, 471, 201), (201, 471, 477, 203), (203, 477, 483, 225), (225, 483, 489, 227), (227, 489, 15, 249), (15, 249, 251, 493), (251, 493, 501, 273), (273, 501, 507, 275), (275, 507, 513, 297), (297, 513, 519, 299), (299, 519, 525, 321), (321, 525, 14, 323), (529, 14, 323, 345), (345, 529, 537, 347), (347, 537, 543, 369), (369, 543, 549, 371), (371, 549, 13, 393), (13, 393, 395, 553), (395, 553, 427, 417), (2, 558, 565, 50), (594, 559, 564, 599), (50, 565, 563, 22), (599, 564, 562, 598), (606, 609, 419, 418), (623, 619, 560, 597), (597, 560, 559, 594), (573, 566, 570, 577), (622, 621, 566, 573), (610, 611, 411, 410), (575, 568, 567, 574), (577, 570, 568, 575), (561, 569, 572, 596), (596, 572, 571, 595), (584, 577, 575, 582), (582, 575, 574, 581), (607, 610, 410, 403), (620, 622, 573, 580), (580, 573, 577, 584), (569, 576, 579, 572), (572, 579, 578, 571), (587, 580, 584, 591), (618, 620, 580, 587), (608, 607, 403, 402), (589, 582, 581, 588), (591, 584, 582, 589), (576, 583, 586, 579), (579, 586, 585, 578), (658, 591, 589, 626), (626, 589, 588, 625), (661, 608, 402, 630), (662, 618, 587, 624), (624, 587, 591, 658), (583, 590, 593, 586), (586, 593, 592, 585), (565, 596, 595, 563), (558, 561, 596, 565), (566, 597, 594, 570), (621, 623, 597, 566), (611, 606, 418, 411), (568, 599, 598, 567), (570, 594, 599, 568), (569, 561, 606, 611), (657, 590, 608, 661), (590, 583, 607, 608), (583, 576, 610, 607), (576, 569, 611, 610), (561, 558, 609, 606), (2, 50, 605, 601), (0, 600, 604, 48), (50, 22, 603, 605), (48, 604, 602, 20), (558, 2, 601, 609), (73, 80, 623, 621), (628, 64, 618, 662), (64, 65, 620, 618), (65, 72, 622, 620), (72, 73, 621, 622), (80, 81, 619, 623), (19, 47, 617, 613), (18, 612, 616, 59), (47, 39, 615, 617), (59, 616, 614, 38), (81, 19, 613, 619), (18, 628, 662, 612), (0, 657, 661, 600), (4, 624, 658, 1), (612, 662, 624, 4), (600, 661, 630, 6), (49, 626, 625, 21), (1, 658, 626, 49), (378, 400, 629, 656), (552, 656, 655, 8), (354, 376, 655, 654), (352, 354, 654, 653), (330, 352, 653, 652), (328, 330, 652, 651), (528, 651, 650, 9), (304, 306, 650, 649), (282, 304, 649, 648), (280, 282, 648, 647), (258, 280, 647, 646), (256, 258, 646, 645), (234, 256, 645, 644), (492, 644, 643, 10), (210, 232, 643, 642), (208, 210, 642, 641), (186, 208, 641, 640), (184, 186, 640, 639), (162, 184, 639, 638), (462, 638, 637, 11), (138, 160, 637, 636), (136, 138, 636, 635), (114, 136, 635, 634), (112, 114, 634, 633), (438, 633, 632, 12), (88, 90, 632, 631), (66, 88, 631, 627), (400, 402, 630, 629), (420, 627, 628, 18), (590, 657, 660, 593), (593, 660, 659, 592)])
me_cube.materials.append(mat_material)
me_cube.use_remesh_preserve_volume = False
me_cube.use_remesh_preserve_attributes = False
me_cube.use_mirror_vertex_groups = False
me_cube.update()

# ---- objects
ob_cube_001 = bpy.data.objects.new('Cube.001', me_cube_001)
ob_cube = bpy.data.objects.new('Cube', me_cube)
ob_lamp = bpy.data.objects.new('Lamp', light_lamp)
ob_camera = bpy.data.objects.new('Camera', cam_camera)

# ---- transforms, parenting, visibility, modifiers, constraints
ob_cube_001.location = (0.0799, -0.3406, -0.6515)
ob_cube_001.lineart.crease_threshold = 0.0
ob_cube.location = (0.2024, 1.694, 0.05213)
ob_cube.lock_rotations_4d = False
ob_cube.empty_display_type = 'ARROWS'
ob_cube.lineart.crease_threshold = 0.0
_m = ob_cube.modifiers.new('Mirror', 'MIRROR')
ob_lamp.location = (-0.6495, 1.89, 1.056)
ob_lamp.rotation_euler = (0.6503, 0.05522, 1.866)
ob_lamp.lock_rotations_4d = False
ob_lamp.empty_display_type = 'ARROWS'
ob_lamp.color = (0.0, 0.0, 0.0, 0.0)
ob_lamp.lineart.crease_threshold = 0.0
ob_camera.location = (-3.698, 2.058, 0.9759)
ob_camera.rotation_euler = (1.378, -0.0002614, -1.797)
ob_camera.lock_rotations_4d = False
ob_camera.empty_display_type = 'ARROWS'
ob_camera.color = (0.0, 0.0, 0.0, 0.0)
ob_camera.display_type = 'WIRE'
ob_camera.lineart.crease_threshold = 0.0

# ---- collection membership
col_collection_1.objects.link(ob_cube_001)
col_collection_1.objects.link(ob_cube)
col_collection_1.objects.link(ob_lamp)
col_collection_1.objects.link(ob_camera)

# ---- scene / render settings (as saved in the file)
scene.camera = ob_camera
scene.frame_start = 1; scene.frame_end = 250; scene.frame_set(0)
scene.render.engine = 'BLENDER_EEVEE_NEXT'
scene.render.resolution_percentage = 50
scene.render.dither_intensity = 0.0
scene.cycles.use_denoising = False
scene.cycles.samples = 10
scene.cycles.sampling_pattern = 'TABULATED_SOBOL'
scene.cycles.light_sampling_threshold = 0.0
scene.cycles.use_adaptive_sampling = False
scene.cycles.use_light_tree = False
scene.cycles.blur_glossy = 0.0
scene.cycles.pixel_filter_type = 'GAUSSIAN'
scene.cycles.sample_clamp_indirect = 0.0
scene.view_settings.view_transform = 'Standard'
bpy.context.view_layer.update()
